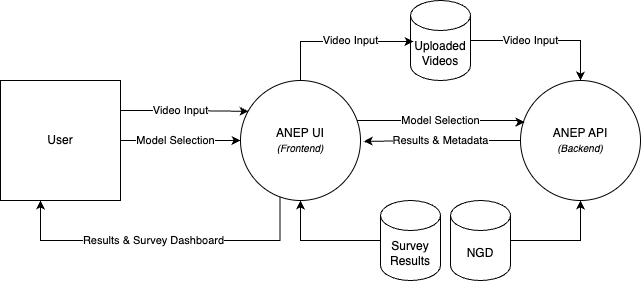

The diagram above was exported from draw.io. Its source (the exported page's mxGraphModel, read from the mxfile embedded in the PNG):
<mxGraphModel dx="1090" dy="514" grid="1" gridSize="10" guides="1" tooltips="1" connect="1" arrows="1" fold="1" page="1" pageScale="1" pageWidth="827" pageHeight="1169" math="0" shadow="0">
  <root>
    <mxCell id="0" />
    <mxCell id="1" parent="0" />
    <mxCell id="6oVa3qlM2WDQUiPC9go0-11" style="edgeStyle=orthogonalEdgeStyle;rounded=0;orthogonalLoop=1;jettySize=auto;html=1;entryX=0;entryY=0.5;entryDx=0;entryDy=0;" parent="1" source="6oVa3qlM2WDQUiPC9go0-1" target="6oVa3qlM2WDQUiPC9go0-8" edge="1">
      <mxGeometry relative="1" as="geometry" />
    </mxCell>
    <mxCell id="6oVa3qlM2WDQUiPC9go0-12" value="Model Selection" style="edgeLabel;html=1;align=center;verticalAlign=middle;resizable=0;points=[];" parent="6oVa3qlM2WDQUiPC9go0-11" vertex="1" connectable="0">
      <mxGeometry x="-0.1782" y="2" relative="1" as="geometry">
        <mxPoint x="5" y="2" as="offset" />
      </mxGeometry>
    </mxCell>
    <mxCell id="6oVa3qlM2WDQUiPC9go0-1" value="User" style="whiteSpace=wrap;html=1;aspect=fixed;" parent="1" vertex="1">
      <mxGeometry x="80" y="280" width="120" height="120" as="geometry" />
    </mxCell>
    <mxCell id="6oVa3qlM2WDQUiPC9go0-3" value="ANEP API&lt;br&gt;&lt;i&gt;&lt;font style=&quot;font-size: 10px;&quot;&gt;(Backend)&lt;/font&gt;&lt;/i&gt;" style="ellipse;whiteSpace=wrap;html=1;aspect=fixed;" parent="1" vertex="1">
      <mxGeometry x="600" y="280" width="120" height="120" as="geometry" />
    </mxCell>
    <mxCell id="6oVa3qlM2WDQUiPC9go0-15" style="edgeStyle=orthogonalEdgeStyle;rounded=0;orthogonalLoop=1;jettySize=auto;html=1;entryX=0.5;entryY=1;entryDx=0;entryDy=0;exitX=0.33;exitY=0.963;exitDx=0;exitDy=0;exitPerimeter=0;" parent="1" source="6oVa3qlM2WDQUiPC9go0-8" edge="1">
      <mxGeometry relative="1" as="geometry">
        <mxPoint x="360" y="400" as="sourcePoint" />
        <mxPoint x="120" y="400" as="targetPoint" />
        <Array as="points">
          <mxPoint x="360" y="440" />
          <mxPoint x="120" y="440" />
        </Array>
      </mxGeometry>
    </mxCell>
    <mxCell id="6oVa3qlM2WDQUiPC9go0-16" value="Results &amp;amp; Survey Dashboard" style="edgeLabel;html=1;align=center;verticalAlign=middle;resizable=0;points=[];" parent="6oVa3qlM2WDQUiPC9go0-15" vertex="1" connectable="0">
      <mxGeometry x="0.0575" relative="1" as="geometry">
        <mxPoint as="offset" />
      </mxGeometry>
    </mxCell>
    <mxCell id="6oVa3qlM2WDQUiPC9go0-21" style="edgeStyle=orthogonalEdgeStyle;rounded=0;orthogonalLoop=1;jettySize=auto;html=1;entryX=0.033;entryY=0.347;entryDx=0;entryDy=0;entryPerimeter=0;" parent="1" source="6oVa3qlM2WDQUiPC9go0-8" target="6oVa3qlM2WDQUiPC9go0-3" edge="1">
      <mxGeometry relative="1" as="geometry">
        <Array as="points">
          <mxPoint x="600" y="320" />
          <mxPoint x="600" y="322" />
        </Array>
      </mxGeometry>
    </mxCell>
    <mxCell id="6oVa3qlM2WDQUiPC9go0-22" value="Model Selection" style="edgeLabel;html=1;align=center;verticalAlign=middle;resizable=0;points=[];" parent="6oVa3qlM2WDQUiPC9go0-21" vertex="1" connectable="0">
      <mxGeometry x="-0.1733" y="-1" relative="1" as="geometry">
        <mxPoint x="13" y="-1" as="offset" />
      </mxGeometry>
    </mxCell>
    <mxCell id="6oVa3qlM2WDQUiPC9go0-8" value="ANEP UI&lt;br&gt;&lt;font style=&quot;font-size: 10px;&quot;&gt;&lt;i&gt;(Frontend)&lt;/i&gt;&lt;/font&gt;" style="ellipse;whiteSpace=wrap;html=1;aspect=fixed;" parent="1" vertex="1">
      <mxGeometry x="320" y="280" width="120" height="120" as="geometry" />
    </mxCell>
    <mxCell id="6oVa3qlM2WDQUiPC9go0-9" style="edgeStyle=orthogonalEdgeStyle;rounded=0;orthogonalLoop=1;jettySize=auto;html=1;exitX=1;exitY=0.25;exitDx=0;exitDy=0;entryX=0.067;entryY=0.257;entryDx=0;entryDy=0;entryPerimeter=0;" parent="1" source="6oVa3qlM2WDQUiPC9go0-1" target="6oVa3qlM2WDQUiPC9go0-8" edge="1">
      <mxGeometry relative="1" as="geometry" />
    </mxCell>
    <mxCell id="6oVa3qlM2WDQUiPC9go0-10" value="Video Input" style="edgeLabel;html=1;align=center;verticalAlign=middle;resizable=0;points=[];" parent="6oVa3qlM2WDQUiPC9go0-9" vertex="1" connectable="0">
      <mxGeometry x="0.0905" y="1" relative="1" as="geometry">
        <mxPoint x="-10" as="offset" />
      </mxGeometry>
    </mxCell>
    <mxCell id="6oVa3qlM2WDQUiPC9go0-19" style="edgeStyle=orthogonalEdgeStyle;rounded=0;orthogonalLoop=1;jettySize=auto;html=1;entryX=0.5;entryY=1;entryDx=0;entryDy=0;" parent="1" source="6oVa3qlM2WDQUiPC9go0-17" target="6oVa3qlM2WDQUiPC9go0-3" edge="1">
      <mxGeometry relative="1" as="geometry">
        <Array as="points">
          <mxPoint x="660" y="440" />
        </Array>
      </mxGeometry>
    </mxCell>
    <mxCell id="6oVa3qlM2WDQUiPC9go0-17" value="NGD" style="shape=cylinder3;whiteSpace=wrap;html=1;boundedLbl=1;backgroundOutline=1;size=15;" parent="1" vertex="1">
      <mxGeometry x="530" y="400" width="60" height="80" as="geometry" />
    </mxCell>
    <mxCell id="6oVa3qlM2WDQUiPC9go0-18" value="Survey Results" style="shape=cylinder3;whiteSpace=wrap;html=1;boundedLbl=1;backgroundOutline=1;size=15;" parent="1" vertex="1">
      <mxGeometry x="460" y="400" width="60" height="80" as="geometry" />
    </mxCell>
    <mxCell id="6oVa3qlM2WDQUiPC9go0-23" style="edgeStyle=orthogonalEdgeStyle;rounded=0;orthogonalLoop=1;jettySize=auto;html=1;entryX=0.5;entryY=1;entryDx=0;entryDy=0;exitX=0;exitY=0.5;exitDx=0;exitDy=0;exitPerimeter=0;" parent="1" source="6oVa3qlM2WDQUiPC9go0-18" target="6oVa3qlM2WDQUiPC9go0-8" edge="1">
      <mxGeometry relative="1" as="geometry">
        <mxPoint x="440" y="440" as="sourcePoint" />
        <mxPoint x="380.03999999999996" y="400" as="targetPoint" />
        <Array as="points">
          <mxPoint x="380" y="440" />
        </Array>
      </mxGeometry>
    </mxCell>
    <mxCell id="6oVa3qlM2WDQUiPC9go0-24" style="edgeStyle=orthogonalEdgeStyle;rounded=0;orthogonalLoop=1;jettySize=auto;html=1;entryX=1.027;entryY=0.507;entryDx=0;entryDy=0;entryPerimeter=0;" parent="1" source="6oVa3qlM2WDQUiPC9go0-3" target="6oVa3qlM2WDQUiPC9go0-8" edge="1">
      <mxGeometry relative="1" as="geometry" />
    </mxCell>
    <mxCell id="6oVa3qlM2WDQUiPC9go0-25" value="Results &amp;amp; Metadata" style="edgeLabel;html=1;align=center;verticalAlign=middle;resizable=0;points=[];" parent="6oVa3qlM2WDQUiPC9go0-24" vertex="1" connectable="0">
      <mxGeometry x="-0.1013" relative="1" as="geometry">
        <mxPoint x="-9" as="offset" />
      </mxGeometry>
    </mxCell>
    <mxCell id="6oVa3qlM2WDQUiPC9go0-28" style="edgeStyle=orthogonalEdgeStyle;rounded=0;orthogonalLoop=1;jettySize=auto;html=1;entryX=0.5;entryY=0;entryDx=0;entryDy=0;" parent="1" source="6oVa3qlM2WDQUiPC9go0-26" target="6oVa3qlM2WDQUiPC9go0-3" edge="1">
      <mxGeometry relative="1" as="geometry" />
    </mxCell>
    <mxCell id="6oVa3qlM2WDQUiPC9go0-29" value="Video Input" style="edgeLabel;html=1;align=center;verticalAlign=middle;resizable=0;points=[];" parent="6oVa3qlM2WDQUiPC9go0-28" vertex="1" connectable="0">
      <mxGeometry x="-0.3587" y="1" relative="1" as="geometry">
        <mxPoint x="12" y="1" as="offset" />
      </mxGeometry>
    </mxCell>
    <mxCell id="6oVa3qlM2WDQUiPC9go0-26" value="Uploaded Videos" style="shape=cylinder3;whiteSpace=wrap;html=1;boundedLbl=1;backgroundOutline=1;size=15;" parent="1" vertex="1">
      <mxGeometry x="490" y="200" width="60" height="80" as="geometry" />
    </mxCell>
    <mxCell id="6oVa3qlM2WDQUiPC9go0-27" style="edgeStyle=orthogonalEdgeStyle;rounded=0;orthogonalLoop=1;jettySize=auto;html=1;" parent="1" source="6oVa3qlM2WDQUiPC9go0-8" edge="1">
      <mxGeometry relative="1" as="geometry">
        <mxPoint x="493" y="240" as="targetPoint" />
        <Array as="points">
          <mxPoint x="380" y="241" />
          <mxPoint x="493" y="241" />
        </Array>
      </mxGeometry>
    </mxCell>
    <mxCell id="6oVa3qlM2WDQUiPC9go0-30" value="Video Input" style="edgeLabel;html=1;align=center;verticalAlign=middle;resizable=0;points=[];" parent="6oVa3qlM2WDQUiPC9go0-27" vertex="1" connectable="0">
      <mxGeometry x="-0.0171" y="1" relative="1" as="geometry">
        <mxPoint x="14" as="offset" />
      </mxGeometry>
    </mxCell>
  </root>
</mxGraphModel>